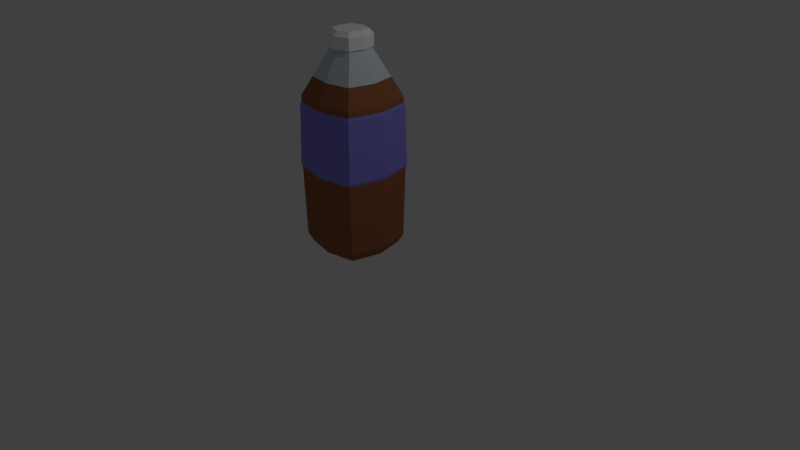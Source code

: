 # Source: Soda_1.blend  (saved by Blender 2.79.0; exported with 4.5.12 LTS)
import bpy
from mathutils import Matrix  # noqa: F401  (used for matrix-valued properties, if any)

bpy.ops.wm.read_factory_settings(use_empty=True)
scene = bpy.context.scene
scene.name = 'Scene'

# ---- collections
col_collection_1 = bpy.data.collections.new('Collection 1'); scene.collection.children.link(col_collection_1)

# ---- materials (node trees are filled in below, after node groups)
mat_material_009 = bpy.data.materials.new('Material.009')
mat_material_009.alpha_threshold = 0.0
mat_material_009.use_transparent_shadow = False
mat_material_009.diffuse_color = (1.0, 1.0, 1.0, 1.0)
mat_material_009.roughness = 0.5
mat_material_009.specular_intensity = 0.0
mat_material_006 = bpy.data.materials.new('Material.006')
mat_material_006.alpha_threshold = 0.0
mat_material_006.use_transparent_shadow = False
mat_material_006.diffuse_color = (0.6558, 0.7539, 0.8, 1.0)
mat_material_006.roughness = 0.5
mat_material_007 = bpy.data.materials.new('Material.007')
mat_material_007.alpha_threshold = 0.0
mat_material_007.use_transparent_shadow = False
mat_material_007.diffuse_color = (0.2629, 0.2409, 0.8, 1.0)
mat_material_007.roughness = 0.5
mat_material_007.specular_intensity = 0.0
mat_material_008 = bpy.data.materials.new('Material.008')
mat_material_008.alpha_threshold = 0.0
mat_material_008.use_transparent_shadow = False
mat_material_008.diffuse_color = (0.3264, 0.1189, 0.05543, 1.0)
mat_material_008.roughness = 0.5
mat_material_008.specular_intensity = 0.0

# ---- material node trees

# ---- world
world_world = bpy.data.worlds.new('World'); scene.world = world_world
world_world.color = (0.05088, 0.05088, 0.05088)
world_world.use_sun_shadow = False
world_world.sun_shadow_jitter_overblur = 0.0
world_world.cycles.sampling_method = 'MANUAL'

# ---- cameras
cam_camera = bpy.data.cameras.new('Camera')
cam_camera.clip_end = 100.0
cam_camera.lens = 35.0
cam_camera.sensor_width = 32.0
cam_camera.sensor_height = 18.0
cam_camera.ortho_scale = 7.314
cam_camera.dof.focus_distance = 0.0
cam_camera.dof.aperture_fstop = 128.0

# ---- lights
light_lamp = bpy.data.lights.new('Lamp', 'POINT')
light_lamp.transmission_factor = 0.0
light_lamp.cutoff_distance = 30.0
light_lamp.energy = 100.0
light_lamp.shadow_buffer_clip_start = 1.001
light_lamp.shadow_soft_size = 0.1
light_lamp.shadow_maximum_resolution = 0.006
light_lamp.use_absolute_resolution = True

# ---- meshes
me_cube_006 = bpy.data.meshes.new('Cube.006')
me_cube_006.from_pydata([(-1.0, -1.0, -1.0), (-1.0, -1.0, 1.0), (-1.0, 1.0, -1.0), (-1.0, 1.0, 1.0), (1.0, -1.0, -1.0), (1.0, -1.0, 1.0), (1.0, 1.0, -1.0), (1.0, 1.0, 1.0), (-1.284, 0.0, -1.0), (-1.284, 0.0, 1.0), (1.284, 0.0, -1.0), (1.284, 0.0, 1.0), (0.0, 1.343, -1.0), (0.0, 1.343, 1.0), (0.0, -1.343, -1.0), (0.0, -1.343, 1.0), (0.0, 0.0, 1.0), (-1.008, 0.0, -1.743), (-0.7853, -0.7853, -1.743), (2.844e-09, 1.054, -1.743), (-0.7853, 0.7853, -1.743), (1.008, 0.0, -1.743), (0.7853, 0.7853, -1.743), (2.844e-09, -1.054, -1.743), (0.7853, -0.7853, -1.743), (2.844e-09, 0.0, -1.743)], [], [(8, 9, 3, 2), (12, 13, 7, 6), (10, 11, 5, 4), (14, 15, 1, 0), (2, 12, 19, 20), (16, 9, 1, 15), (13, 3, 9, 16), (4, 14, 23, 24), (6, 7, 11, 10), (0, 1, 9, 8), (8, 2, 20, 17), (7, 13, 16, 11), (11, 16, 15, 5), (10, 4, 24, 21), (4, 5, 15, 14), (2, 3, 13, 12), (25, 21, 24, 23), (19, 22, 21, 25), (20, 19, 25, 17), (17, 25, 23, 18), (14, 0, 18, 23), (0, 8, 17, 18), (12, 6, 22, 19), (6, 10, 21, 22)])
me_cube_006.materials.append(mat_material_009)
me_cube_006.use_remesh_preserve_volume = False
me_cube_006.use_remesh_preserve_attributes = False
me_cube_006.use_mirror_vertex_groups = False
me_cube_006.update()
me_cube_005 = bpy.data.meshes.new('Cube.005')
me_cube_005.from_pydata([(-1.0, -1.0, -1.0), (-1.0, -1.0, 1.0), (-1.0, 1.0, -1.0), (-1.0, 1.0, 1.0), (1.0, -1.0, -1.0), (1.0, -1.0, 1.0), (1.0, 1.0, -1.0), (1.0, 1.0, 1.0), (-1.225, 0.0, -1.0), (-1.225, 0.0, 1.0), (1.225, 0.0, -1.0), (1.225, 0.0, 1.0), (0.0, 1.206, -1.0), (0.0, 1.206, 1.0), (0.0, -1.206, -1.0), (0.0, -1.206, 1.0), (-0.4464, 6.488e-09, 1.686), (-0.3643, 0.3643, 1.686), (-7.162e-09, 0.4392, 1.686), (0.3643, 0.3643, 1.686), (0.4464, 6.488e-09, 1.686), (0.3643, -0.3643, 1.686), (-7.162e-09, -0.4392, 1.686), (-0.3643, -0.3643, 1.686), (-7.162e-09, 6.488e-09, 1.686), (-1.041, -1.041, 0.0), (-1.041, 1.041, 0.0), (1.041, 1.041, 0.0), (1.041, -1.041, 0.0), (1.276, 0.0, 0.0), (-1.276, 0.0, 0.0), (0.0, -1.255, 0.0), (0.0, 1.255, 0.0), (-1.082, 2.734e-09, -1.129), (-0.8832, -0.8832, -1.129), (-1.213e-09, 1.065, -1.129), (-0.8832, 0.8832, -1.129), (1.082, 2.734e-09, -1.129), (0.8832, 0.8832, -1.129), (-1.213e-09, -1.065, -1.129), (0.8832, -0.8832, -1.129), (-1.213e-09, 2.734e-09, -1.129), (-1.004, -1.004, 0.9146), (-1.004, 1.004, 0.9146), (1.004, 1.004, 0.9146), (1.004, -1.004, 0.9146), (1.23, 0.0, 0.9146), (-1.23, 0.0, 0.9146), (0.0, -1.21, 0.9146), (0.0, 1.21, 0.9146), (-1.007, 1.007, -0.8258), (1.007, 1.007, -0.8258), (1.007, -1.007, -0.8258), (1.234, 0.0, -0.8258), (-1.234, 0.0, -0.8258), (0.0, -1.214, -0.8258), (0.0, 1.214, -0.8258), (-1.007, -1.007, -0.8258), (-2.696e-09, -0.9171, 1.258), (0.7607, -0.7607, 1.258), (0.7607, 0.7607, 1.258), (-2.696e-09, 0.9171, 1.258), (-0.7607, 0.7607, 1.258), (0.9321, 2.442e-09, 1.258), (-0.7607, -0.7607, 1.258), (-0.9321, 2.442e-09, 1.258), (-1.029, 1.029, 0.8793), (-1.068, 1.068, 0.03534), (1.029, 1.029, 0.8793), (1.068, 1.068, 0.03534), (1.029, -1.029, 0.8793), (1.068, -1.068, 0.03534), (1.261, 9.22e-10, 0.8793), (1.309, 9.22e-10, 0.03534), (-1.261, 9.22e-10, 0.8793), (-1.309, 9.22e-10, 0.03534), (9.22e-10, -1.241, 0.8793), (9.22e-10, -1.288, 0.03534), (9.22e-10, 1.241, 0.8793), (9.22e-10, 1.288, 0.03534), (-1.068, -1.068, 0.03534), (-1.029, -1.029, 0.8793)], [], [(47, 9, 3, 43), (49, 13, 7, 44), (46, 11, 5, 45), (48, 15, 1, 42), (2, 12, 35, 36), (59, 63, 20, 21), (61, 62, 17, 18), (4, 14, 39, 40), (44, 7, 11, 46), (42, 1, 9, 47), (8, 2, 36, 33), (58, 59, 21, 22), (60, 61, 18, 19), (10, 4, 40, 37), (45, 5, 15, 48), (43, 3, 13, 49), (24, 16, 23, 22), (18, 17, 16, 24), (19, 18, 24, 20), (20, 24, 22, 21), (63, 60, 19, 20), (65, 64, 23, 16), (62, 65, 16, 17), (64, 58, 22, 23), (50, 26, 32, 56), (52, 28, 31, 55), (57, 25, 30, 54), (51, 27, 29, 53), (55, 31, 25, 57), (53, 29, 28, 52), (56, 32, 27, 51), (54, 30, 26, 50), (41, 37, 40, 39), (35, 38, 37, 41), (36, 35, 41, 33), (33, 41, 39, 34), (14, 0, 34, 39), (0, 8, 33, 34), (12, 6, 38, 35), (6, 10, 37, 38), (47, 43, 66, 74), (31, 28, 71, 77), (49, 44, 68, 78), (32, 26, 67, 79), (46, 45, 70, 72), (26, 30, 75, 67), (48, 42, 81, 76), (27, 32, 79, 69), (8, 54, 50, 2), (12, 56, 51, 6), (10, 53, 52, 4), (14, 55, 57, 0), (6, 51, 53, 10), (0, 57, 54, 8), (4, 52, 55, 14), (2, 50, 56, 12), (1, 15, 58, 64), (3, 9, 65, 62), (9, 1, 64, 65), (11, 7, 60, 63), (7, 13, 61, 60), (15, 5, 59, 58), (13, 3, 62, 61), (5, 11, 63, 59), (67, 66, 78, 79), (71, 70, 76, 77), (80, 81, 74, 75), (69, 68, 72, 73), (77, 76, 81, 80), (73, 72, 70, 71), (79, 78, 68, 69), (75, 74, 66, 67), (30, 25, 80, 75), (43, 49, 78, 66), (29, 27, 69, 73), (45, 48, 76, 70), (25, 31, 77, 80), (42, 47, 74, 81), (28, 29, 73, 71), (44, 46, 72, 68)])
me_cube_005.polygons.foreach_set('material_index', [2, 2, 2, 2, 2, 0, 0, 2, 2, 2, 2, 0, 0, 2, 2, 2, 0, 0, 0, 0, 0, 0, 0, 0, 2, 2, 2, 2, 2, 2, 2, 2, 2, 2, 2, 2, 2, 2, 2, 2, 1, 1, 1, 1, 1, 1, 1, 1, 2, 2, 2, 2, 2, 2, 2, 2, 2, 2, 2, 2, 2, 2, 2, 2, 1, 1, 1, 1, 1, 1, 1, 1, 1, 1, 1, 1, 1, 1, 1, 1])
me_cube_005.materials.append(mat_material_006)
me_cube_005.materials.append(mat_material_007)
me_cube_005.materials.append(mat_material_008)
me_cube_005.use_remesh_preserve_volume = False
me_cube_005.use_remesh_preserve_attributes = False
me_cube_005.use_mirror_vertex_groups = False
me_cube_005.update()

# ---- objects
ob_cube_001 = bpy.data.objects.new('Cube.001', me_cube_006)
ob_cube = bpy.data.objects.new('Cube', me_cube_005)
ob_lamp = bpy.data.objects.new('Lamp', light_lamp)
ob_camera = bpy.data.objects.new('Camera', cam_camera)

# ---- transforms, parenting, visibility, modifiers, constraints
ob_cube_001.location = (-0.2484, -0.0111, 2.747)
ob_cube_001.scale = (0.1931, 0.1931, -0.07654)
ob_cube_001.lineart.crease_threshold = 0.0
ob_cube.location = (-0.2475, -0.006545, 1.137)
ob_cube.scale = (0.4355, 0.4355, 0.9235)
ob_cube.lineart.crease_threshold = 0.0
ob_lamp.location = (4.076, 1.005, 5.904)
ob_lamp.rotation_euler = (0.6503, 0.05522, 1.866)
ob_lamp.lock_rotations_4d = False
ob_lamp.empty_display_type = 'ARROWS'
ob_lamp.color = (0.0, 0.0, 0.0, 0.0)
ob_lamp.lineart.crease_threshold = 0.0
ob_camera.location = (7.481, -6.508, 5.344)
ob_camera.rotation_euler = (1.109, 0.0, 0.8149)
ob_camera.lock_rotations_4d = False
ob_camera.empty_display_type = 'ARROWS'
ob_camera.color = (0.0, 0.0, 0.0, 0.0)
ob_camera.display_type = 'WIRE'
ob_camera.lineart.crease_threshold = 0.0

# ---- collection membership
col_collection_1.objects.link(ob_cube_001)
col_collection_1.objects.link(ob_cube)
col_collection_1.objects.link(ob_lamp)
col_collection_1.objects.link(ob_camera)

# ---- scene / render settings (as saved in the file)
scene.camera = ob_camera
scene.frame_start = 1; scene.frame_end = 250; scene.frame_set(1)
scene.render.engine = 'BLENDER_EEVEE_NEXT'
scene.render.resolution_percentage = 50
scene.render.dither_intensity = 0.0
scene.cycles.use_denoising = False
scene.cycles.samples = 128
scene.cycles.sampling_pattern = 'TABULATED_SOBOL'
scene.cycles.use_adaptive_sampling = False
scene.cycles.use_light_tree = False
scene.cycles.blur_glossy = 0.0
scene.cycles.sample_clamp_indirect = 0.0
scene.view_settings.view_transform = 'Standard'
bpy.context.view_layer.update()
